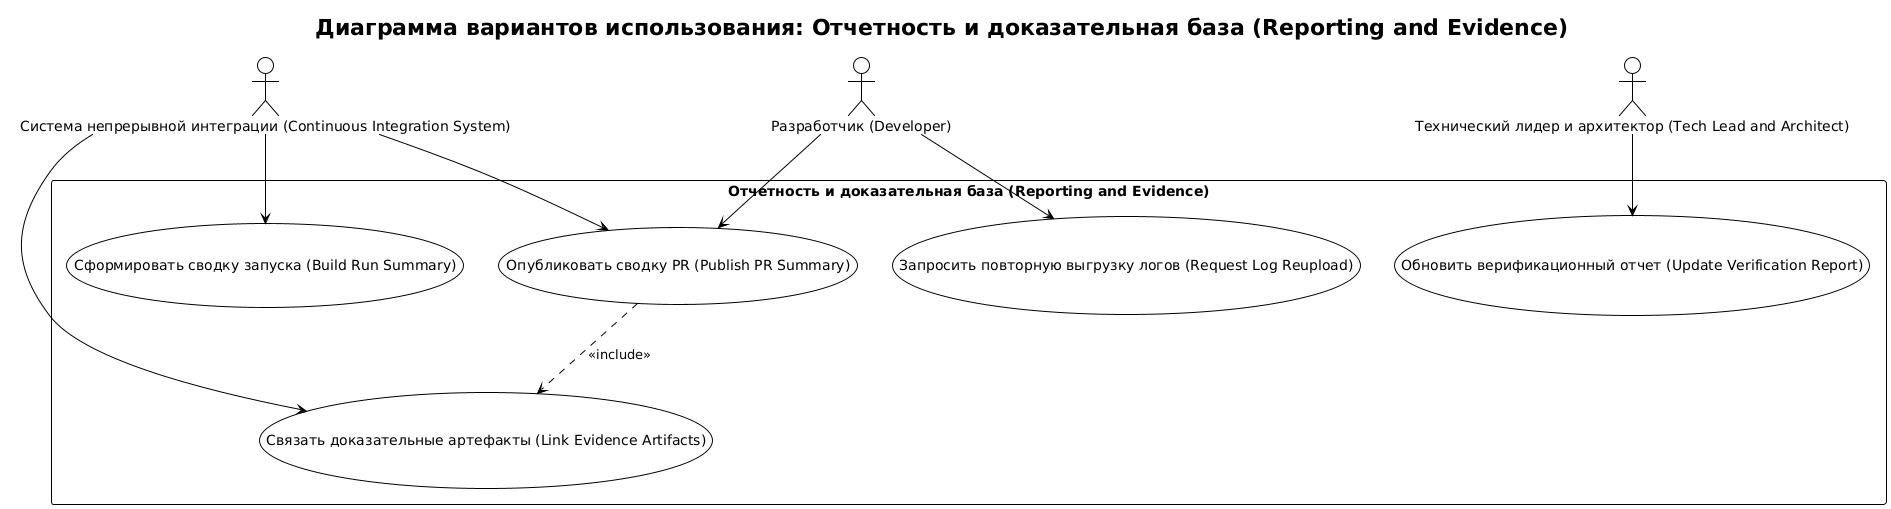

The diagram above was rendered by PlantUML. Its source (embedded in the PNG):
@startuml reporting-and-evidence-overview
!theme plain
skinparam backgroundColor #FFFFFF
title Диаграмма вариантов использования: Отчетность и доказательная база (Reporting and Evidence)

actor "Система непрерывной интеграции (Continuous Integration System)" as CI
actor "Разработчик (Developer)" as Dev
actor "Технический лидер и архитектор (Tech Lead and Architect)" as Lead

rectangle "Отчетность и доказательная база (Reporting and Evidence)" {
  usecase "Сформировать сводку запуска (Build Run Summary)" as UC1
  usecase "Связать доказательные артефакты (Link Evidence Artifacts)" as UC2
  usecase "Опубликовать сводку PR (Publish PR Summary)" as UC3
  usecase "Обновить верификационный отчет (Update Verification Report)" as UC4
  usecase "Запросить повторную выгрузку логов (Request Log Reupload)" as UC5
}

CI --> UC1
CI --> UC2
CI --> UC3
Lead --> UC4
Dev --> UC3
Dev --> UC5

UC3 ..> UC2 : <<include>>

@enduml